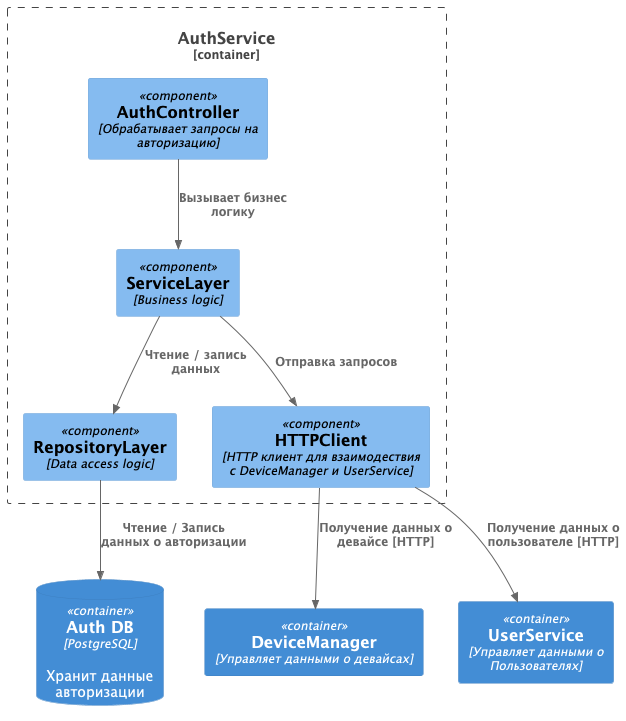

The diagram above was rendered by PlantUML. Its source (embedded in the PNG):
@startuml
!includeurl https://raw.githubusercontent.com/RicardoNiepel/C4-PlantUML/master/C4_Component.puml

Container_Boundary(dev, "AuthService") {
	Component(AuthController, "AuthController", "Обрабатывает запросы на авторизацию")

	Component(ServiceLayer, "ServiceLayer", "Business logic")

	Component(RepositoryLayer, "RepositoryLayer", "Data access logic")
	Component(HTTPClient, "HTTPClient", "HTTP клиент для взаимодествия с DeviceManager и UserService")

	Rel(AuthController, ServiceLayer, "Вызывает бизнес логику")

	Rel(ServiceLayer, RepositoryLayer, "Чтение / запись данных")
	Rel(ServiceLayer, HTTPClient, "Отправка запросов")
}

ContainerDb(Db, "Auth DB", "PostgreSQL", "Хранит данные авторизации")
Container(DeviceManager, "DeviceManager", "Управляет данными о девайсах")
Container(UserService, "UserService", "Управляет данными о Пользователях")
Rel(RepositoryLayer, Db, "Чтение / Запись данных о авторизации")
Rel(HTTPClient, DeviceManager, "Получение данных о девайсе [HTTP]")
Rel(HTTPClient, UserService, "Получение данных о пользователе [HTTP]")
@enduml